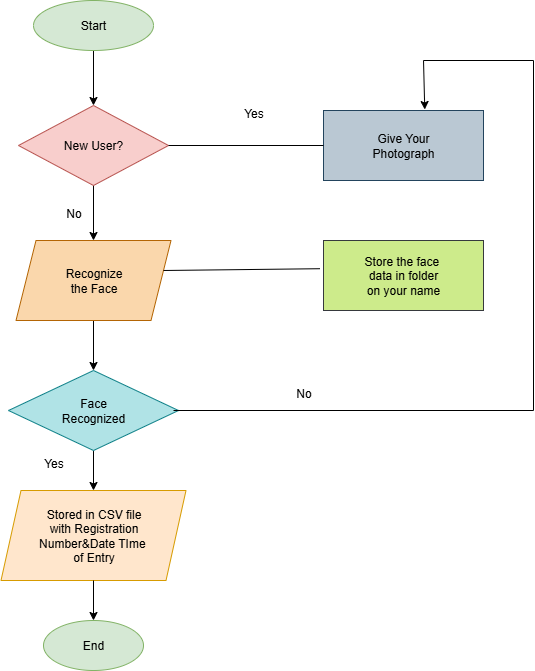

The diagram above was exported from draw.io. Its source (the exported page's mxGraphModel, read from the mxfile embedded in the PNG):
<mxGraphModel dx="1042" dy="596" grid="1" gridSize="10" guides="1" tooltips="1" connect="1" arrows="1" fold="1" page="1" pageScale="1" pageWidth="850" pageHeight="1100" math="0" shadow="0">
  <root>
    <mxCell id="0" />
    <mxCell id="1" parent="0" />
    <mxCell id="TEurJkukYgIR6XJPhZsG-21" style="edgeStyle=orthogonalEdgeStyle;rounded=0;orthogonalLoop=1;jettySize=auto;html=1;exitX=0.5;exitY=1;exitDx=0;exitDy=0;" edge="1" parent="1" source="TEurJkukYgIR6XJPhZsG-1" target="TEurJkukYgIR6XJPhZsG-8">
      <mxGeometry relative="1" as="geometry" />
    </mxCell>
    <mxCell id="TEurJkukYgIR6XJPhZsG-1" value="Start" style="ellipse;whiteSpace=wrap;html=1;fillColor=#d5e8d4;strokeColor=#82b366;" vertex="1" parent="1">
      <mxGeometry x="250" y="260" width="120" height="50" as="geometry" />
    </mxCell>
    <mxCell id="TEurJkukYgIR6XJPhZsG-23" style="edgeStyle=orthogonalEdgeStyle;rounded=0;orthogonalLoop=1;jettySize=auto;html=1;exitX=0.5;exitY=1;exitDx=0;exitDy=0;entryX=0.5;entryY=0;entryDx=0;entryDy=0;" edge="1" parent="1" source="TEurJkukYgIR6XJPhZsG-3" target="TEurJkukYgIR6XJPhZsG-4">
      <mxGeometry relative="1" as="geometry" />
    </mxCell>
    <mxCell id="TEurJkukYgIR6XJPhZsG-3" value="Recognize&lt;div&gt;the Face&lt;/div&gt;" style="shape=parallelogram;perimeter=parallelogramPerimeter;whiteSpace=wrap;html=1;fixedSize=1;fillColor=#fad7ac;strokeColor=#b46504;" vertex="1" parent="1">
      <mxGeometry x="232.5" y="500" width="155" height="80" as="geometry" />
    </mxCell>
    <mxCell id="TEurJkukYgIR6XJPhZsG-26" style="edgeStyle=orthogonalEdgeStyle;rounded=0;orthogonalLoop=1;jettySize=auto;html=1;exitX=0.5;exitY=1;exitDx=0;exitDy=0;" edge="1" parent="1" source="TEurJkukYgIR6XJPhZsG-4" target="TEurJkukYgIR6XJPhZsG-9">
      <mxGeometry relative="1" as="geometry">
        <mxPoint x="540" y="700" as="targetPoint" />
      </mxGeometry>
    </mxCell>
    <mxCell id="TEurJkukYgIR6XJPhZsG-4" value="Face&lt;div&gt;Recognized&lt;/div&gt;" style="rhombus;whiteSpace=wrap;html=1;fillColor=#b0e3e6;strokeColor=#0e8088;" vertex="1" parent="1">
      <mxGeometry x="225" y="630" width="170" height="80" as="geometry" />
    </mxCell>
    <mxCell id="TEurJkukYgIR6XJPhZsG-22" style="edgeStyle=orthogonalEdgeStyle;rounded=0;orthogonalLoop=1;jettySize=auto;html=1;exitX=0.5;exitY=1;exitDx=0;exitDy=0;" edge="1" parent="1" source="TEurJkukYgIR6XJPhZsG-8" target="TEurJkukYgIR6XJPhZsG-3">
      <mxGeometry relative="1" as="geometry" />
    </mxCell>
    <mxCell id="TEurJkukYgIR6XJPhZsG-8" value="New User?" style="rhombus;whiteSpace=wrap;html=1;fillColor=#f8cecc;strokeColor=#b85450;" vertex="1" parent="1">
      <mxGeometry x="235" y="365" width="150" height="80" as="geometry" />
    </mxCell>
    <mxCell id="TEurJkukYgIR6XJPhZsG-9" value="Stored in CSV file&lt;div&gt;with Registration&lt;/div&gt;&lt;div&gt;Number&amp;amp;Date TIme&amp;nbsp;&lt;/div&gt;&lt;div&gt;of Entry&lt;/div&gt;" style="shape=parallelogram;perimeter=parallelogramPerimeter;whiteSpace=wrap;html=1;fixedSize=1;fillColor=#ffe6cc;strokeColor=#d79b00;" vertex="1" parent="1">
      <mxGeometry x="217.5" y="750" width="185" height="90" as="geometry" />
    </mxCell>
    <mxCell id="TEurJkukYgIR6XJPhZsG-10" value="Give Your&lt;div&gt;Photograph&lt;/div&gt;" style="rounded=0;whiteSpace=wrap;html=1;fillColor=#bac8d3;strokeColor=#23445d;" vertex="1" parent="1">
      <mxGeometry x="540" y="370" width="160" height="70" as="geometry" />
    </mxCell>
    <mxCell id="TEurJkukYgIR6XJPhZsG-20" value="Store the face&amp;nbsp;&lt;div&gt;data in folder&lt;/div&gt;&lt;div&gt;on your name&lt;/div&gt;" style="rounded=0;whiteSpace=wrap;html=1;fillColor=#cdeb8b;strokeColor=#36393d;" vertex="1" parent="1">
      <mxGeometry x="540" y="500" width="160" height="70" as="geometry" />
    </mxCell>
    <mxCell id="TEurJkukYgIR6XJPhZsG-27" value="" style="endArrow=none;html=1;rounded=0;entryX=0;entryY=0.5;entryDx=0;entryDy=0;exitX=1;exitY=0.5;exitDx=0;exitDy=0;" edge="1" parent="1" source="TEurJkukYgIR6XJPhZsG-8" target="TEurJkukYgIR6XJPhZsG-10">
      <mxGeometry width="50" height="50" relative="1" as="geometry">
        <mxPoint x="390" y="405" as="sourcePoint" />
        <mxPoint x="430" y="360" as="targetPoint" />
      </mxGeometry>
    </mxCell>
    <mxCell id="TEurJkukYgIR6XJPhZsG-31" value="" style="endArrow=none;html=1;rounded=0;entryX=-0.022;entryY=0.403;entryDx=0;entryDy=0;entryPerimeter=0;" edge="1" parent="1" target="TEurJkukYgIR6XJPhZsG-20">
      <mxGeometry width="50" height="50" relative="1" as="geometry">
        <mxPoint x="380" y="530" as="sourcePoint" />
        <mxPoint x="430" y="480" as="targetPoint" />
      </mxGeometry>
    </mxCell>
    <mxCell id="TEurJkukYgIR6XJPhZsG-33" value="" style="endArrow=none;html=1;rounded=0;" edge="1" parent="1">
      <mxGeometry width="50" height="50" relative="1" as="geometry">
        <mxPoint x="390" y="670" as="sourcePoint" />
        <mxPoint x="750" y="670" as="targetPoint" />
      </mxGeometry>
    </mxCell>
    <mxCell id="TEurJkukYgIR6XJPhZsG-34" value="" style="endArrow=none;html=1;rounded=0;" edge="1" parent="1">
      <mxGeometry width="50" height="50" relative="1" as="geometry">
        <mxPoint x="750" y="670" as="sourcePoint" />
        <mxPoint x="750" y="320" as="targetPoint" />
      </mxGeometry>
    </mxCell>
    <mxCell id="TEurJkukYgIR6XJPhZsG-36" value="" style="endArrow=none;html=1;rounded=0;" edge="1" parent="1">
      <mxGeometry width="50" height="50" relative="1" as="geometry">
        <mxPoint x="640" y="320" as="sourcePoint" />
        <mxPoint x="750" y="320" as="targetPoint" />
      </mxGeometry>
    </mxCell>
    <mxCell id="TEurJkukYgIR6XJPhZsG-37" value="" style="endArrow=classic;html=1;rounded=0;entryX=0.633;entryY=-0.014;entryDx=0;entryDy=0;entryPerimeter=0;" edge="1" parent="1" target="TEurJkukYgIR6XJPhZsG-10">
      <mxGeometry width="50" height="50" relative="1" as="geometry">
        <mxPoint x="640" y="320" as="sourcePoint" />
        <mxPoint x="620" y="370" as="targetPoint" />
      </mxGeometry>
    </mxCell>
    <mxCell id="TEurJkukYgIR6XJPhZsG-38" value="End" style="ellipse;whiteSpace=wrap;html=1;fillColor=#d5e8d4;strokeColor=#82b366;" vertex="1" parent="1">
      <mxGeometry x="260" y="880" width="100" height="50" as="geometry" />
    </mxCell>
    <mxCell id="TEurJkukYgIR6XJPhZsG-39" style="edgeStyle=orthogonalEdgeStyle;rounded=0;orthogonalLoop=1;jettySize=auto;html=1;exitX=0.5;exitY=1;exitDx=0;exitDy=0;" edge="1" parent="1" source="TEurJkukYgIR6XJPhZsG-9" target="TEurJkukYgIR6XJPhZsG-38">
      <mxGeometry relative="1" as="geometry">
        <mxPoint x="400" y="920" as="targetPoint" />
      </mxGeometry>
    </mxCell>
    <mxCell id="TEurJkukYgIR6XJPhZsG-40" value="No" style="text;html=1;align=center;verticalAlign=middle;resizable=0;points=[];autosize=1;strokeColor=none;fillColor=none;" vertex="1" parent="1">
      <mxGeometry x="270" y="458" width="40" height="30" as="geometry" />
    </mxCell>
    <mxCell id="TEurJkukYgIR6XJPhZsG-41" value="Yes" style="text;html=1;align=center;verticalAlign=middle;resizable=0;points=[];autosize=1;strokeColor=none;fillColor=none;" vertex="1" parent="1">
      <mxGeometry x="250" y="708" width="40" height="30" as="geometry" />
    </mxCell>
    <mxCell id="TEurJkukYgIR6XJPhZsG-42" value="Yes" style="text;html=1;align=center;verticalAlign=middle;resizable=0;points=[];autosize=1;strokeColor=none;fillColor=none;" vertex="1" parent="1">
      <mxGeometry x="450" y="358" width="40" height="30" as="geometry" />
    </mxCell>
    <mxCell id="TEurJkukYgIR6XJPhZsG-43" value="No" style="text;html=1;align=center;verticalAlign=middle;resizable=0;points=[];autosize=1;strokeColor=none;fillColor=none;" vertex="1" parent="1">
      <mxGeometry x="500" y="638" width="40" height="30" as="geometry" />
    </mxCell>
  </root>
</mxGraphModel>